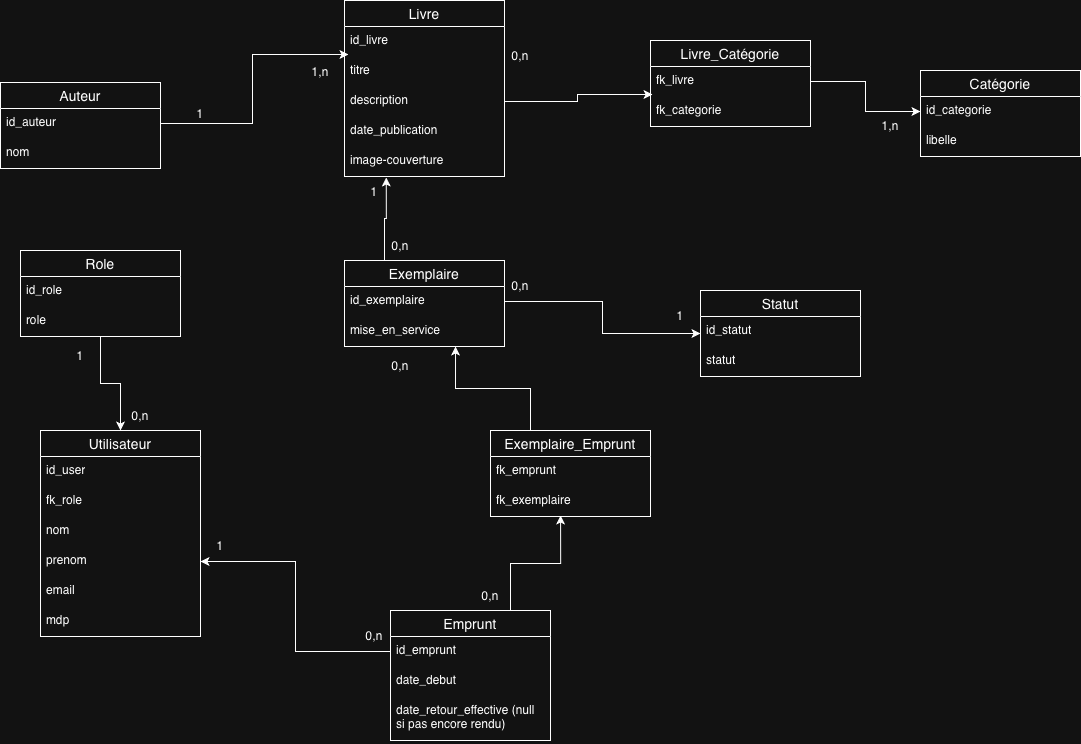

The diagram above was exported from draw.io. Its source (the exported page's mxGraphModel, read from the mxfile embedded in the PNG):
<mxGraphModel dx="3034" dy="1070" grid="1" gridSize="10" guides="1" tooltips="1" connect="1" arrows="1" fold="1" page="1" pageScale="1" pageWidth="827" pageHeight="1169" math="0" shadow="0">
  <root>
    <mxCell id="0" />
    <mxCell id="1" parent="0" />
    <mxCell id="0YujZn5dOZw1R5CrSl6r-14" parent="1" style="swimlane;fontStyle=0;childLayout=stackLayout;horizontal=1;startSize=26;horizontalStack=0;resizeParent=1;resizeParentMax=0;resizeLast=0;collapsible=1;marginBottom=0;align=center;fontSize=14;" value="Utilisateur" vertex="1">
      <mxGeometry height="206" width="160" x="30" y="440" as="geometry" />
    </mxCell>
    <mxCell id="0YujZn5dOZw1R5CrSl6r-15" parent="0YujZn5dOZw1R5CrSl6r-14" style="text;strokeColor=none;fillColor=none;spacingLeft=4;spacingRight=4;overflow=hidden;rotatable=0;points=[[0,0.5],[1,0.5]];portConstraint=eastwest;fontSize=12;whiteSpace=wrap;html=1;" value="id_user" vertex="1">
      <mxGeometry height="30" width="160" y="26" as="geometry" />
    </mxCell>
    <mxCell id="0YujZn5dOZw1R5CrSl6r-75" parent="0YujZn5dOZw1R5CrSl6r-14" style="text;strokeColor=none;fillColor=none;spacingLeft=4;spacingRight=4;overflow=hidden;rotatable=0;points=[[0,0.5],[1,0.5]];portConstraint=eastwest;fontSize=12;whiteSpace=wrap;html=1;" value="fk_role" vertex="1">
      <mxGeometry height="30" width="160" y="56" as="geometry" />
    </mxCell>
    <mxCell id="0YujZn5dOZw1R5CrSl6r-16" parent="0YujZn5dOZw1R5CrSl6r-14" style="text;strokeColor=none;fillColor=none;spacingLeft=4;spacingRight=4;overflow=hidden;rotatable=0;points=[[0,0.5],[1,0.5]];portConstraint=eastwest;fontSize=12;whiteSpace=wrap;html=1;" value="nom" vertex="1">
      <mxGeometry height="30" width="160" y="86" as="geometry" />
    </mxCell>
    <mxCell id="0YujZn5dOZw1R5CrSl6r-17" parent="0YujZn5dOZw1R5CrSl6r-14" style="text;strokeColor=none;fillColor=none;spacingLeft=4;spacingRight=4;overflow=hidden;rotatable=0;points=[[0,0.5],[1,0.5]];portConstraint=eastwest;fontSize=12;whiteSpace=wrap;html=1;" value="prenom" vertex="1">
      <mxGeometry height="30" width="160" y="116" as="geometry" />
    </mxCell>
    <mxCell id="0YujZn5dOZw1R5CrSl6r-18" parent="0YujZn5dOZw1R5CrSl6r-14" style="text;strokeColor=none;fillColor=none;spacingLeft=4;spacingRight=4;overflow=hidden;rotatable=0;points=[[0,0.5],[1,0.5]];portConstraint=eastwest;fontSize=12;whiteSpace=wrap;html=1;" value="email" vertex="1">
      <mxGeometry height="30" width="160" y="146" as="geometry" />
    </mxCell>
    <mxCell id="0YujZn5dOZw1R5CrSl6r-19" parent="0YujZn5dOZw1R5CrSl6r-14" style="text;strokeColor=none;fillColor=none;spacingLeft=4;spacingRight=4;overflow=hidden;rotatable=0;points=[[0,0.5],[1,0.5]];portConstraint=eastwest;fontSize=12;whiteSpace=wrap;html=1;" value="mdp" vertex="1">
      <mxGeometry height="30" width="160" y="176" as="geometry" />
    </mxCell>
    <mxCell id="0YujZn5dOZw1R5CrSl6r-20" parent="1" style="swimlane;fontStyle=0;childLayout=stackLayout;horizontal=1;startSize=26;horizontalStack=0;resizeParent=1;resizeParentMax=0;resizeLast=0;collapsible=1;marginBottom=0;align=center;fontSize=14;" value="Livre" vertex="1">
      <mxGeometry height="176" width="160" x="334" y="10" as="geometry" />
    </mxCell>
    <mxCell id="0YujZn5dOZw1R5CrSl6r-21" parent="0YujZn5dOZw1R5CrSl6r-20" style="text;strokeColor=none;fillColor=none;spacingLeft=4;spacingRight=4;overflow=hidden;rotatable=0;points=[[0,0.5],[1,0.5]];portConstraint=eastwest;fontSize=12;whiteSpace=wrap;html=1;" value="id_livre" vertex="1">
      <mxGeometry height="30" width="160" y="26" as="geometry" />
    </mxCell>
    <mxCell id="0YujZn5dOZw1R5CrSl6r-22" parent="0YujZn5dOZw1R5CrSl6r-20" style="text;strokeColor=none;fillColor=none;spacingLeft=4;spacingRight=4;overflow=hidden;rotatable=0;points=[[0,0.5],[1,0.5]];portConstraint=eastwest;fontSize=12;whiteSpace=wrap;html=1;" value="titre" vertex="1">
      <mxGeometry height="30" width="160" y="56" as="geometry" />
    </mxCell>
    <mxCell id="0YujZn5dOZw1R5CrSl6r-72" parent="0YujZn5dOZw1R5CrSl6r-20" style="text;strokeColor=none;fillColor=none;spacingLeft=4;spacingRight=4;overflow=hidden;rotatable=0;points=[[0,0.5],[1,0.5]];portConstraint=eastwest;fontSize=12;whiteSpace=wrap;html=1;" value="description" vertex="1">
      <mxGeometry height="30" width="160" y="86" as="geometry" />
    </mxCell>
    <mxCell id="0YujZn5dOZw1R5CrSl6r-73" parent="0YujZn5dOZw1R5CrSl6r-20" style="text;strokeColor=none;fillColor=none;spacingLeft=4;spacingRight=4;overflow=hidden;rotatable=0;points=[[0,0.5],[1,0.5]];portConstraint=eastwest;fontSize=12;whiteSpace=wrap;html=1;" value="date_publication" vertex="1">
      <mxGeometry height="30" width="160" y="116" as="geometry" />
    </mxCell>
    <mxCell id="0YujZn5dOZw1R5CrSl6r-74" parent="0YujZn5dOZw1R5CrSl6r-20" style="text;strokeColor=none;fillColor=none;spacingLeft=4;spacingRight=4;overflow=hidden;rotatable=0;points=[[0,0.5],[1,0.5]];portConstraint=eastwest;fontSize=12;whiteSpace=wrap;html=1;" value="image-couverture" vertex="1">
      <mxGeometry height="30" width="160" y="146" as="geometry" />
    </mxCell>
    <mxCell id="0YujZn5dOZw1R5CrSl6r-26" parent="1" style="swimlane;fontStyle=0;childLayout=stackLayout;horizontal=1;startSize=26;horizontalStack=0;resizeParent=1;resizeParentMax=0;resizeLast=0;collapsible=1;marginBottom=0;align=center;fontSize=14;" value="Emprunt" vertex="1">
      <mxGeometry height="130" width="160" x="380" y="620" as="geometry" />
    </mxCell>
    <mxCell id="0YujZn5dOZw1R5CrSl6r-27" parent="0YujZn5dOZw1R5CrSl6r-26" style="text;strokeColor=none;fillColor=none;spacingLeft=4;spacingRight=4;overflow=hidden;rotatable=0;points=[[0,0.5],[1,0.5]];portConstraint=eastwest;fontSize=12;whiteSpace=wrap;html=1;" value="id_emprunt" vertex="1">
      <mxGeometry height="30" width="160" y="26" as="geometry" />
    </mxCell>
    <mxCell id="0YujZn5dOZw1R5CrSl6r-28" parent="0YujZn5dOZw1R5CrSl6r-26" style="text;strokeColor=none;fillColor=none;spacingLeft=4;spacingRight=4;overflow=hidden;rotatable=0;points=[[0,0.5],[1,0.5]];portConstraint=eastwest;fontSize=12;whiteSpace=wrap;html=1;" value="date_debut" vertex="1">
      <mxGeometry height="30" width="160" y="56" as="geometry" />
    </mxCell>
    <mxCell id="0YujZn5dOZw1R5CrSl6r-88" parent="0YujZn5dOZw1R5CrSl6r-26" style="text;strokeColor=none;fillColor=none;spacingLeft=4;spacingRight=4;overflow=hidden;rotatable=0;points=[[0,0.5],[1,0.5]];portConstraint=eastwest;fontSize=12;whiteSpace=wrap;html=1;" value="date_retour_effective (null si pas encore rendu)" vertex="1">
      <mxGeometry height="44" width="160" y="86" as="geometry" />
    </mxCell>
    <mxCell id="0YujZn5dOZw1R5CrSl6r-34" parent="1" style="swimlane;fontStyle=0;childLayout=stackLayout;horizontal=1;startSize=26;horizontalStack=0;resizeParent=1;resizeParentMax=0;resizeLast=0;collapsible=1;marginBottom=0;align=center;fontSize=14;" value="Auteur" vertex="1">
      <mxGeometry height="86" width="160" x="-10" y="92" as="geometry" />
    </mxCell>
    <mxCell id="0YujZn5dOZw1R5CrSl6r-35" parent="0YujZn5dOZw1R5CrSl6r-34" style="text;strokeColor=none;fillColor=none;spacingLeft=4;spacingRight=4;overflow=hidden;rotatable=0;points=[[0,0.5],[1,0.5]];portConstraint=eastwest;fontSize=12;whiteSpace=wrap;html=1;" value="id_auteur" vertex="1">
      <mxGeometry height="30" width="160" y="26" as="geometry" />
    </mxCell>
    <mxCell id="0YujZn5dOZw1R5CrSl6r-36" parent="0YujZn5dOZw1R5CrSl6r-34" style="text;strokeColor=none;fillColor=none;spacingLeft=4;spacingRight=4;overflow=hidden;rotatable=0;points=[[0,0.5],[1,0.5]];portConstraint=eastwest;fontSize=12;whiteSpace=wrap;html=1;" value="nom" vertex="1">
      <mxGeometry height="30" width="160" y="56" as="geometry" />
    </mxCell>
    <mxCell id="0YujZn5dOZw1R5CrSl6r-39" parent="1" style="swimlane;fontStyle=0;childLayout=stackLayout;horizontal=1;startSize=26;horizontalStack=0;resizeParent=1;resizeParentMax=0;resizeLast=0;collapsible=1;marginBottom=0;align=center;fontSize=14;" value="Catégorie" vertex="1">
      <mxGeometry height="86" width="160" x="910" y="80" as="geometry" />
    </mxCell>
    <mxCell id="0YujZn5dOZw1R5CrSl6r-40" parent="0YujZn5dOZw1R5CrSl6r-39" style="text;strokeColor=none;fillColor=none;spacingLeft=4;spacingRight=4;overflow=hidden;rotatable=0;points=[[0,0.5],[1,0.5]];portConstraint=eastwest;fontSize=12;whiteSpace=wrap;html=1;" value="id_categorie" vertex="1">
      <mxGeometry height="30" width="160" y="26" as="geometry" />
    </mxCell>
    <mxCell id="0YujZn5dOZw1R5CrSl6r-41" parent="0YujZn5dOZw1R5CrSl6r-39" style="text;strokeColor=none;fillColor=none;spacingLeft=4;spacingRight=4;overflow=hidden;rotatable=0;points=[[0,0.5],[1,0.5]];portConstraint=eastwest;fontSize=12;whiteSpace=wrap;html=1;" value="libelle" vertex="1">
      <mxGeometry height="30" width="160" y="56" as="geometry" />
    </mxCell>
    <mxCell id="0YujZn5dOZw1R5CrSl6r-42" parent="1" style="swimlane;fontStyle=0;childLayout=stackLayout;horizontal=1;startSize=26;horizontalStack=0;resizeParent=1;resizeParentMax=0;resizeLast=0;collapsible=1;marginBottom=0;align=center;fontSize=14;" value="Exemplaire" vertex="1">
      <mxGeometry height="86" width="160" x="334" y="270" as="geometry" />
    </mxCell>
    <mxCell id="0YujZn5dOZw1R5CrSl6r-43" parent="0YujZn5dOZw1R5CrSl6r-42" style="text;strokeColor=none;fillColor=none;spacingLeft=4;spacingRight=4;overflow=hidden;rotatable=0;points=[[0,0.5],[1,0.5]];portConstraint=eastwest;fontSize=12;whiteSpace=wrap;html=1;" value="id_exemplaire" vertex="1">
      <mxGeometry height="30" width="160" y="26" as="geometry" />
    </mxCell>
    <mxCell id="0YujZn5dOZw1R5CrSl6r-44" parent="0YujZn5dOZw1R5CrSl6r-42" style="text;strokeColor=none;fillColor=none;spacingLeft=4;spacingRight=4;overflow=hidden;rotatable=0;points=[[0,0.5],[1,0.5]];portConstraint=eastwest;fontSize=12;whiteSpace=wrap;html=1;" value="mise_en_service" vertex="1">
      <mxGeometry height="30" width="160" y="56" as="geometry" />
    </mxCell>
    <mxCell id="0YujZn5dOZw1R5CrSl6r-45" parent="1" style="swimlane;fontStyle=0;childLayout=stackLayout;horizontal=1;startSize=26;horizontalStack=0;resizeParent=1;resizeParentMax=0;resizeLast=0;collapsible=1;marginBottom=0;align=center;fontSize=14;" value="Statut" vertex="1">
      <mxGeometry height="86" width="160" x="690" y="300" as="geometry" />
    </mxCell>
    <mxCell id="0YujZn5dOZw1R5CrSl6r-46" parent="0YujZn5dOZw1R5CrSl6r-45" style="text;strokeColor=none;fillColor=none;spacingLeft=4;spacingRight=4;overflow=hidden;rotatable=0;points=[[0,0.5],[1,0.5]];portConstraint=eastwest;fontSize=12;whiteSpace=wrap;html=1;" value="id_statut" vertex="1">
      <mxGeometry height="30" width="160" y="26" as="geometry" />
    </mxCell>
    <mxCell id="0YujZn5dOZw1R5CrSl6r-47" parent="0YujZn5dOZw1R5CrSl6r-45" style="text;strokeColor=none;fillColor=none;spacingLeft=4;spacingRight=4;overflow=hidden;rotatable=0;points=[[0,0.5],[1,0.5]];portConstraint=eastwest;fontSize=12;whiteSpace=wrap;html=1;" value="statut" vertex="1">
      <mxGeometry height="30" width="160" y="56" as="geometry" />
    </mxCell>
    <mxCell id="0YujZn5dOZw1R5CrSl6r-48" edge="1" parent="1" source="0YujZn5dOZw1R5CrSl6r-35" style="edgeStyle=orthogonalEdgeStyle;rounded=0;orthogonalLoop=1;jettySize=auto;html=1;exitX=1;exitY=0.5;exitDx=0;exitDy=0;entryX=0.025;entryY=-0.067;entryDx=0;entryDy=0;entryPerimeter=0;" target="0YujZn5dOZw1R5CrSl6r-22">
      <mxGeometry relative="1" as="geometry" />
    </mxCell>
    <mxCell id="0YujZn5dOZw1R5CrSl6r-49" parent="1" style="text;html=1;whiteSpace=wrap;strokeColor=none;fillColor=none;align=center;verticalAlign=middle;rounded=0;" value="1" vertex="1">
      <mxGeometry height="30" width="60" x="160" y="108" as="geometry" />
    </mxCell>
    <mxCell id="0YujZn5dOZw1R5CrSl6r-50" parent="1" style="text;html=1;whiteSpace=wrap;strokeColor=none;fillColor=none;align=center;verticalAlign=middle;rounded=0;" value="1,n" vertex="1">
      <mxGeometry height="30" width="60" x="280" y="66" as="geometry" />
    </mxCell>
    <mxCell id="0YujZn5dOZw1R5CrSl6r-52" parent="1" style="text;html=1;whiteSpace=wrap;strokeColor=none;fillColor=none;align=center;verticalAlign=middle;rounded=0;" value="0,n" vertex="1">
      <mxGeometry height="30" width="60" x="480" y="50" as="geometry" />
    </mxCell>
    <mxCell id="0YujZn5dOZw1R5CrSl6r-53" parent="1" style="text;html=1;whiteSpace=wrap;strokeColor=none;fillColor=none;align=center;verticalAlign=middle;rounded=0;" value="1,n" vertex="1">
      <mxGeometry height="30" width="60" x="850" y="120" as="geometry" />
    </mxCell>
    <mxCell id="0YujZn5dOZw1R5CrSl6r-55" parent="1" style="text;html=1;whiteSpace=wrap;strokeColor=none;fillColor=none;align=center;verticalAlign=middle;rounded=0;" value="1" vertex="1">
      <mxGeometry height="30" width="60" x="334" y="186" as="geometry" />
    </mxCell>
    <mxCell id="0YujZn5dOZw1R5CrSl6r-56" parent="1" style="text;html=1;whiteSpace=wrap;strokeColor=none;fillColor=none;align=center;verticalAlign=middle;rounded=0;" value="0,n" vertex="1">
      <mxGeometry height="30" width="60" x="360" y="240" as="geometry" />
    </mxCell>
    <mxCell id="0YujZn5dOZw1R5CrSl6r-57" edge="1" parent="1" source="0YujZn5dOZw1R5CrSl6r-43" style="edgeStyle=orthogonalEdgeStyle;rounded=0;orthogonalLoop=1;jettySize=auto;html=1;exitX=1;exitY=0.5;exitDx=0;exitDy=0;entryX=0;entryY=0.5;entryDx=0;entryDy=0;" target="0YujZn5dOZw1R5CrSl6r-45">
      <mxGeometry relative="1" as="geometry" />
    </mxCell>
    <mxCell id="0YujZn5dOZw1R5CrSl6r-58" parent="1" style="text;html=1;whiteSpace=wrap;strokeColor=none;fillColor=none;align=center;verticalAlign=middle;rounded=0;" value="0,n" vertex="1">
      <mxGeometry height="30" width="60" x="480" y="280" as="geometry" />
    </mxCell>
    <mxCell id="0YujZn5dOZw1R5CrSl6r-59" parent="1" style="text;html=1;whiteSpace=wrap;strokeColor=none;fillColor=none;align=center;verticalAlign=middle;rounded=0;" value="1" vertex="1">
      <mxGeometry height="30" width="60" x="640" y="310" as="geometry" />
    </mxCell>
    <mxCell id="0YujZn5dOZw1R5CrSl6r-61" parent="1" style="text;html=1;whiteSpace=wrap;strokeColor=none;fillColor=none;align=center;verticalAlign=middle;rounded=0;" value="0,n" vertex="1">
      <mxGeometry height="30" width="60" x="360" y="360" as="geometry" />
    </mxCell>
    <mxCell id="0YujZn5dOZw1R5CrSl6r-62" parent="1" style="text;html=1;whiteSpace=wrap;strokeColor=none;fillColor=none;align=center;verticalAlign=middle;rounded=0;" value="0,n" vertex="1">
      <mxGeometry height="30" width="60" x="450" y="590" as="geometry" />
    </mxCell>
    <mxCell id="0YujZn5dOZw1R5CrSl6r-63" edge="1" parent="1" source="0YujZn5dOZw1R5CrSl6r-27" style="edgeStyle=orthogonalEdgeStyle;rounded=0;orthogonalLoop=1;jettySize=auto;html=1;exitX=0;exitY=0.5;exitDx=0;exitDy=0;" target="0YujZn5dOZw1R5CrSl6r-17">
      <mxGeometry relative="1" as="geometry" />
    </mxCell>
    <mxCell id="0YujZn5dOZw1R5CrSl6r-64" parent="1" style="text;html=1;whiteSpace=wrap;strokeColor=none;fillColor=none;align=center;verticalAlign=middle;rounded=0;" value="0,n" vertex="1">
      <mxGeometry height="30" width="60" x="334" y="630" as="geometry" />
    </mxCell>
    <mxCell id="0YujZn5dOZw1R5CrSl6r-65" parent="1" style="text;html=1;whiteSpace=wrap;strokeColor=none;fillColor=none;align=center;verticalAlign=middle;rounded=0;" value="1" vertex="1">
      <mxGeometry height="30" width="60" x="180" y="540" as="geometry" />
    </mxCell>
    <mxCell id="0YujZn5dOZw1R5CrSl6r-69" edge="1" parent="1" source="0YujZn5dOZw1R5CrSl6r-66" style="edgeStyle=orthogonalEdgeStyle;rounded=0;orthogonalLoop=1;jettySize=auto;html=1;" target="0YujZn5dOZw1R5CrSl6r-14">
      <mxGeometry relative="1" as="geometry" />
    </mxCell>
    <mxCell id="0YujZn5dOZw1R5CrSl6r-66" parent="1" style="swimlane;fontStyle=0;childLayout=stackLayout;horizontal=1;startSize=26;horizontalStack=0;resizeParent=1;resizeParentMax=0;resizeLast=0;collapsible=1;marginBottom=0;align=center;fontSize=14;" value="Role" vertex="1">
      <mxGeometry height="86" width="160" x="10" y="260" as="geometry" />
    </mxCell>
    <mxCell id="0YujZn5dOZw1R5CrSl6r-67" parent="0YujZn5dOZw1R5CrSl6r-66" style="text;strokeColor=none;fillColor=none;spacingLeft=4;spacingRight=4;overflow=hidden;rotatable=0;points=[[0,0.5],[1,0.5]];portConstraint=eastwest;fontSize=12;whiteSpace=wrap;html=1;" value="id_role" vertex="1">
      <mxGeometry height="30" width="160" y="26" as="geometry" />
    </mxCell>
    <mxCell id="0YujZn5dOZw1R5CrSl6r-68" parent="0YujZn5dOZw1R5CrSl6r-66" style="text;strokeColor=none;fillColor=none;spacingLeft=4;spacingRight=4;overflow=hidden;rotatable=0;points=[[0,0.5],[1,0.5]];portConstraint=eastwest;fontSize=12;whiteSpace=wrap;html=1;" value="role" vertex="1">
      <mxGeometry height="30" width="160" y="56" as="geometry" />
    </mxCell>
    <mxCell id="0YujZn5dOZw1R5CrSl6r-70" parent="1" style="text;html=1;whiteSpace=wrap;strokeColor=none;fillColor=none;align=center;verticalAlign=middle;rounded=0;" value="0,n" vertex="1">
      <mxGeometry height="30" width="60" x="100" y="410" as="geometry" />
    </mxCell>
    <mxCell id="0YujZn5dOZw1R5CrSl6r-71" parent="1" style="text;html=1;whiteSpace=wrap;strokeColor=none;fillColor=none;align=center;verticalAlign=middle;rounded=0;" value="1" vertex="1">
      <mxGeometry height="30" width="60" x="40" y="350" as="geometry" />
    </mxCell>
    <mxCell id="0YujZn5dOZw1R5CrSl6r-77" edge="1" parent="1" source="0YujZn5dOZw1R5CrSl6r-42" style="edgeStyle=orthogonalEdgeStyle;rounded=0;orthogonalLoop=1;jettySize=auto;html=1;exitX=0.25;exitY=0;exitDx=0;exitDy=0;entryX=0.261;entryY=1.033;entryDx=0;entryDy=0;entryPerimeter=0;" target="0YujZn5dOZw1R5CrSl6r-74">
      <mxGeometry relative="1" as="geometry" />
    </mxCell>
    <mxCell id="0YujZn5dOZw1R5CrSl6r-78" parent="1" style="swimlane;fontStyle=0;childLayout=stackLayout;horizontal=1;startSize=26;horizontalStack=0;resizeParent=1;resizeParentMax=0;resizeLast=0;collapsible=1;marginBottom=0;align=center;fontSize=14;" value="Livre_Catégorie" vertex="1">
      <mxGeometry height="86" width="160" x="640" y="50" as="geometry" />
    </mxCell>
    <mxCell id="0YujZn5dOZw1R5CrSl6r-79" parent="0YujZn5dOZw1R5CrSl6r-78" style="text;strokeColor=none;fillColor=none;spacingLeft=4;spacingRight=4;overflow=hidden;rotatable=0;points=[[0,0.5],[1,0.5]];portConstraint=eastwest;fontSize=12;whiteSpace=wrap;html=1;" value="fk_livre" vertex="1">
      <mxGeometry height="30" width="160" y="26" as="geometry" />
    </mxCell>
    <mxCell id="0YujZn5dOZw1R5CrSl6r-80" parent="0YujZn5dOZw1R5CrSl6r-78" style="text;strokeColor=none;fillColor=none;spacingLeft=4;spacingRight=4;overflow=hidden;rotatable=0;points=[[0,0.5],[1,0.5]];portConstraint=eastwest;fontSize=12;whiteSpace=wrap;html=1;" value="fk_categorie" vertex="1">
      <mxGeometry height="30" width="160" y="56" as="geometry" />
    </mxCell>
    <mxCell id="0YujZn5dOZw1R5CrSl6r-81" edge="1" parent="1" source="0YujZn5dOZw1R5CrSl6r-72" style="edgeStyle=orthogonalEdgeStyle;rounded=0;orthogonalLoop=1;jettySize=auto;html=1;exitX=1;exitY=0.5;exitDx=0;exitDy=0;entryX=0.013;entryY=-0.067;entryDx=0;entryDy=0;entryPerimeter=0;" target="0YujZn5dOZw1R5CrSl6r-80">
      <mxGeometry relative="1" as="geometry" />
    </mxCell>
    <mxCell id="0YujZn5dOZw1R5CrSl6r-82" edge="1" parent="1" source="0YujZn5dOZw1R5CrSl6r-79" style="edgeStyle=orthogonalEdgeStyle;rounded=0;orthogonalLoop=1;jettySize=auto;html=1;exitX=1;exitY=0.5;exitDx=0;exitDy=0;" target="0YujZn5dOZw1R5CrSl6r-40">
      <mxGeometry relative="1" as="geometry" />
    </mxCell>
    <mxCell id="0YujZn5dOZw1R5CrSl6r-83" parent="1" style="swimlane;fontStyle=0;childLayout=stackLayout;horizontal=1;startSize=26;horizontalStack=0;resizeParent=1;resizeParentMax=0;resizeLast=0;collapsible=1;marginBottom=0;align=center;fontSize=14;" value="Exemplaire_Emprunt" vertex="1">
      <mxGeometry height="86" width="160" x="480" y="440" as="geometry" />
    </mxCell>
    <mxCell id="0YujZn5dOZw1R5CrSl6r-84" parent="0YujZn5dOZw1R5CrSl6r-83" style="text;strokeColor=none;fillColor=none;spacingLeft=4;spacingRight=4;overflow=hidden;rotatable=0;points=[[0,0.5],[1,0.5]];portConstraint=eastwest;fontSize=12;whiteSpace=wrap;html=1;" value="fk_emprunt" vertex="1">
      <mxGeometry height="30" width="160" y="26" as="geometry" />
    </mxCell>
    <mxCell id="0YujZn5dOZw1R5CrSl6r-85" parent="0YujZn5dOZw1R5CrSl6r-83" style="text;strokeColor=none;fillColor=none;spacingLeft=4;spacingRight=4;overflow=hidden;rotatable=0;points=[[0,0.5],[1,0.5]];portConstraint=eastwest;fontSize=12;whiteSpace=wrap;html=1;" value="fk_exemplaire&lt;div&gt;&lt;br&gt;&lt;/div&gt;" vertex="1">
      <mxGeometry height="30" width="160" y="56" as="geometry" />
    </mxCell>
    <mxCell id="0YujZn5dOZw1R5CrSl6r-86" edge="1" parent="1" source="0YujZn5dOZw1R5CrSl6r-83" style="edgeStyle=orthogonalEdgeStyle;rounded=0;orthogonalLoop=1;jettySize=auto;html=1;exitX=0.25;exitY=0;exitDx=0;exitDy=0;entryX=0.694;entryY=1;entryDx=0;entryDy=0;entryPerimeter=0;" target="0YujZn5dOZw1R5CrSl6r-44">
      <mxGeometry relative="1" as="geometry" />
    </mxCell>
    <mxCell id="0YujZn5dOZw1R5CrSl6r-87" edge="1" parent="1" source="0YujZn5dOZw1R5CrSl6r-26" style="edgeStyle=orthogonalEdgeStyle;rounded=0;orthogonalLoop=1;jettySize=auto;html=1;exitX=0.75;exitY=0;exitDx=0;exitDy=0;entryX=0.438;entryY=0.967;entryDx=0;entryDy=0;entryPerimeter=0;" target="0YujZn5dOZw1R5CrSl6r-85">
      <mxGeometry relative="1" as="geometry" />
    </mxCell>
  </root>
</mxGraphModel>